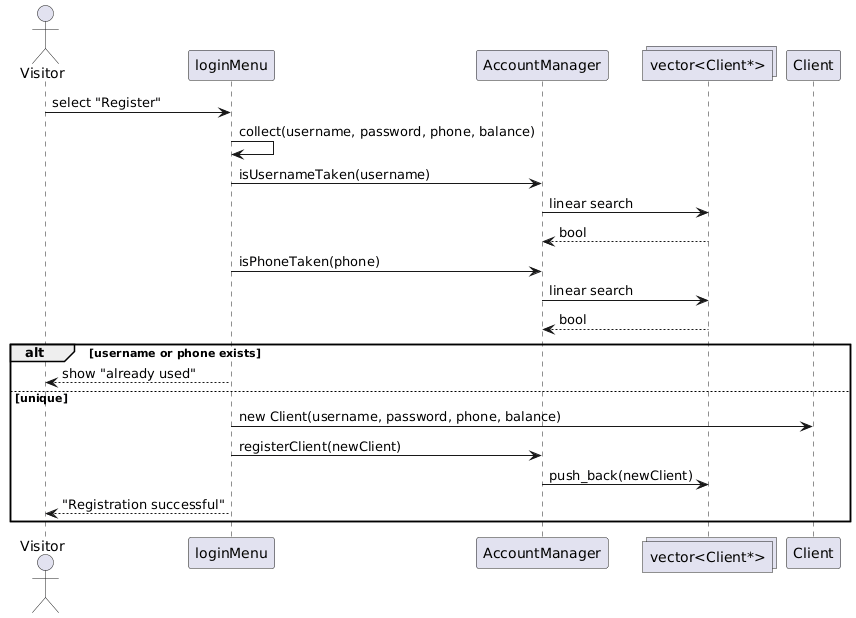

The diagram above was rendered by PlantUML. Its source (embedded in the PNG):
@startuml
actor Visitor
participant loginMenu
participant AccountManager
collections ClientList as "vector<Client*>"
participant Client

Visitor -> loginMenu: select "Register"
loginMenu -> loginMenu: collect(username, password, phone, balance)

loginMenu -> AccountManager: isUsernameTaken(username)
AccountManager -> ClientList: linear search
ClientList --> AccountManager: bool

loginMenu -> AccountManager: isPhoneTaken(phone)
AccountManager -> ClientList: linear search
ClientList --> AccountManager: bool

alt username or phone exists
    loginMenu --> Visitor: show "already used"
else unique
    loginMenu -> Client: new Client(username, password, phone, balance)
    loginMenu -> AccountManager: registerClient(newClient)
    AccountManager -> ClientList: push_back(newClient)
    loginMenu --> Visitor: "Registration successful"
end
@enduml